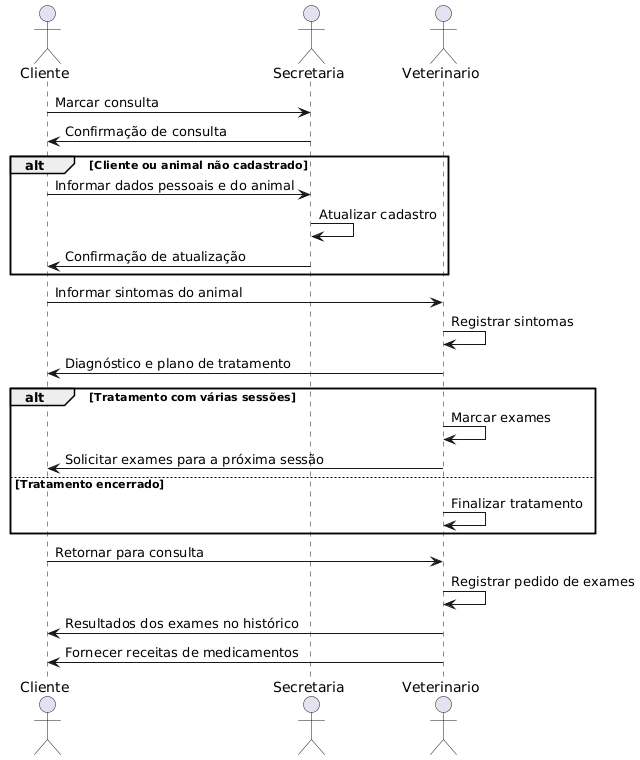

The diagram above was rendered by PlantUML. Its source (embedded in the PNG):
@startuml
actor Cliente
actor Secretaria
actor Veterinario

Cliente -> Secretaria: Marcar consulta
Secretaria -> Cliente: Confirmação de consulta

alt Cliente ou animal não cadastrado
    Cliente -> Secretaria: Informar dados pessoais e do animal
    Secretaria -> Secretaria: Atualizar cadastro
    Secretaria -> Cliente: Confirmação de atualização
end

Cliente -> Veterinario: Informar sintomas do animal
Veterinario -> Veterinario: Registrar sintomas
Veterinario -> Cliente: Diagnóstico e plano de tratamento

alt Tratamento com várias sessões
    Veterinario -> Veterinario: Marcar exames
    Veterinario -> Cliente: Solicitar exames para a próxima sessão
else Tratamento encerrado
    Veterinario -> Veterinario: Finalizar tratamento
end

Cliente -> Veterinario: Retornar para consulta
Veterinario -> Veterinario: Registrar pedido de exames
Veterinario -> Cliente: Resultados dos exames no histórico

Veterinario -> Cliente: Fornecer receitas de medicamentos
@enduml